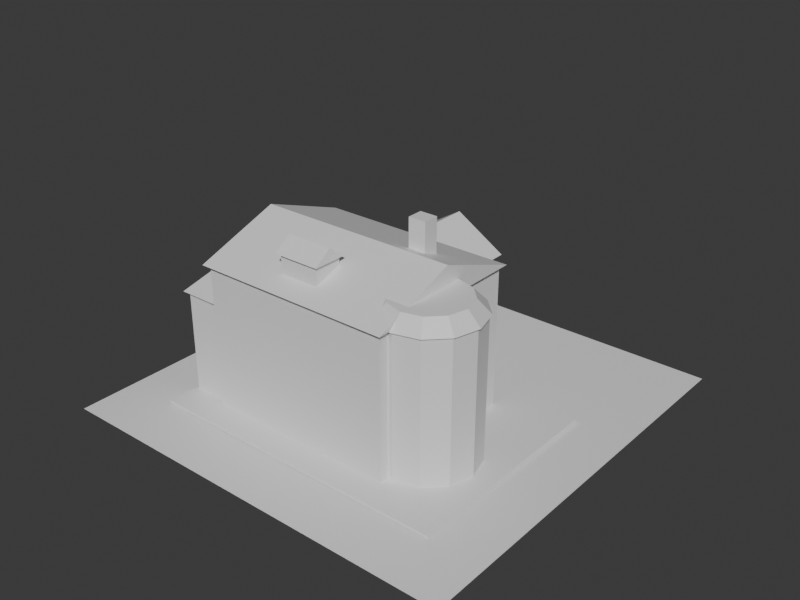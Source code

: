 # Source: sun-ke-villa-massing.blend  (saved by Blender 5.2.44; exported with 4.5.12 LTS)
import bpy
from mathutils import Matrix  # noqa: F401  (used for matrix-valued properties, if any)

bpy.ops.wm.read_factory_settings(use_empty=True)
scene = bpy.context.scene
scene.name = 'Scene'

# ---- collections
col_collection = bpy.data.collections.new('Collection'); scene.collection.children.link(col_collection)

# ---- materials (node trees are filled in below, after node groups)
mat_sun_ke_villa_massing_roof = bpy.data.materials.new('sun-ke-villa-massing-roof')
mat_sun_ke_villa_massing_roof.diffuse_color = (0.43, 0.2, 0.13, 1.0)
mat_sun_ke_villa_massing_roof.roughness = 0.95
mat_sun_ke_villa_massing_wall = bpy.data.materials.new('sun-ke-villa-massing-wall')
mat_sun_ke_villa_massing_wall.diffuse_color = (0.66, 0.6, 0.53, 1.0)
mat_sun_ke_villa_massing_wall.roughness = 0.95
mat_test_preview_ground_material = bpy.data.materials.new('test-preview-ground-material')
mat_test_preview_ground_material.diffuse_color = (0.14, 0.17, 0.18, 1.0)

# ---- material node trees
mat_sun_ke_villa_massing_roof.use_nodes = True; mat_sun_ke_villa_massing_roof.node_tree.nodes.clear()
_N = mat_sun_ke_villa_massing_roof.node_tree.nodes; _L = mat_sun_ke_villa_massing_roof.node_tree.links
n0 = _N.new('ShaderNodeBsdfPrincipled'); n0.name = 'Principled BSDF'; n0.location = (-200, 100)
n0.inputs[10].default_value = 0.005
n1 = _N.new('ShaderNodeOutputMaterial'); n1.name = 'Material Output'; n1.location = (200, 100)
_L.new(n0.outputs[0], n1.inputs[0])
n1.is_active_output = True
mat_sun_ke_villa_massing_wall.use_nodes = True; mat_sun_ke_villa_massing_wall.node_tree.nodes.clear()
_N = mat_sun_ke_villa_massing_wall.node_tree.nodes; _L = mat_sun_ke_villa_massing_wall.node_tree.links
n0 = _N.new('ShaderNodeBsdfPrincipled'); n0.name = 'Principled BSDF'; n0.location = (-200, 100)
n0.inputs[10].default_value = 0.005
n1 = _N.new('ShaderNodeOutputMaterial'); n1.name = 'Material Output'; n1.location = (200, 100)
_L.new(n0.outputs[0], n1.inputs[0])
n1.is_active_output = True
mat_test_preview_ground_material.use_nodes = True; mat_test_preview_ground_material.node_tree.nodes.clear()
_N = mat_test_preview_ground_material.node_tree.nodes; _L = mat_test_preview_ground_material.node_tree.links
n0 = _N.new('ShaderNodeBsdfPrincipled'); n0.name = 'Principled BSDF'; n0.location = (-200, 100)
n0.inputs[10].default_value = 0.005
n1 = _N.new('ShaderNodeOutputMaterial'); n1.name = 'Material Output'; n1.location = (200, 100)
_L.new(n0.outputs[0], n1.inputs[0])
n1.is_active_output = True

# ---- world
world_world = bpy.data.worlds.new('World'); scene.world = world_world
world_world.use_nodes = True; world_world.node_tree.nodes.clear()
_N = world_world.node_tree.nodes; _L = world_world.node_tree.links
n0 = _N.new('ShaderNodeOutputWorld'); n0.name = 'World Output'; n0.location = (200, 100)
n1 = _N.new('ShaderNodeBackground'); n1.name = 'Background'; n1.location = (-200, 100)
n1.inputs[0].default_value = (0.05088, 0.05088, 0.05088, 1.0)
_L.new(n1.outputs[0], n0.inputs[0])
n0.is_active_output = True
world_world.color = (0.03, 0.04, 0.045)
world_world.sun_shadow_jitter_overblur = 0.0

# ---- meshes
me_osm_way_864847877_massing_mesh_001 = bpy.data.meshes.new('osm-way-864847877-massing-mesh.001')
me_osm_way_864847877_massing_mesh_001.from_pydata([(-2.59, 1.79, 2.35), (0.15, 1.79, 2.35), (0.15, 4.93, 2.35), (-2.59, 4.93, 2.35), (-1.22, 1.79, 3.18), (-1.22, 4.93, 3.18), (-3.916, -2.763, 0.0), (3.913, -2.767, 0.0), (3.916, 2.765, 0.0), (-3.913, 2.765, 0.0), (-3.916, -2.763, 0.06), (3.913, -2.767, 0.06), (3.916, 2.765, 0.06), (-3.913, 2.765, 0.06), (-2.895, -2.04, 0.0), (-2.895, -2.04, 3.68), (-2.895, 2.04, 0.0), (-2.895, 2.04, 3.68), (2.055, -2.04, 0.0), (2.055, -2.04, 3.68), (2.055, 2.04, 0.0), (2.055, 2.04, 3.68), (-3.83, -1.94, 0.0), (-3.83, -1.94, 2.68), (-3.83, 1.78, 0.0), (-3.83, 1.78, 2.68), (-2.01, -1.94, 0.0), (-2.01, -1.94, 2.68), (-2.01, 1.78, 0.0), (-2.01, 1.78, 2.68), (2.18, 0.65, 0.0), (2.18, 0.65, 3.64), (2.795, 0.4852, 0.0), (2.795, 0.4852, 3.64), (3.245, 0.035, 0.0), (3.245, 0.035, 3.64), (3.41, -0.58, 0.0), (3.41, -0.58, 3.64), (3.245, -1.195, 0.0), (3.245, -1.195, 3.64), (2.795, -1.645, 0.0), (2.795, -1.645, 3.64), (2.18, -1.81, 0.0), (2.18, -1.81, 3.64), (1.565, -1.645, 0.0), (1.565, -1.645, 3.64), (1.115, -1.195, 0.0), (1.115, -1.195, 3.64), (0.95, -0.58, 0.0), (0.95, -0.58, 3.64), (1.115, 0.035, 0.0), (1.115, 0.035, 3.64), (1.565, 0.4852, 0.0), (1.565, 0.4852, 3.64), (-3.01, -2.17, 3.68), (2.17, -2.17, 3.68), (2.17, 2.17, 3.68), (-3.01, 2.17, 3.68), (-3.01, 0.0, 4.46), (2.17, 0.0, 4.46), (-3.94, -2.04, 2.68), (-1.9, -2.04, 2.68), (-1.9, 1.88, 2.68), (-3.94, 1.88, 2.68), (-3.94, -0.08, 3.13), (-1.9, -0.08, 3.13), (2.18, 0.71, 3.66), (2.18, 0.38, 4.0), (2.825, 0.5372, 3.66), (2.66, 0.2514, 4.0), (3.297, 0.065, 3.66), (3.011, -0.1, 4.0), (3.47, -0.58, 3.66), (3.14, -0.58, 4.0), (3.297, -1.225, 3.66), (3.011, -1.06, 4.0), (2.825, -1.697, 3.66), (2.66, -1.411, 4.0), (2.18, -1.87, 3.66), (2.18, -1.54, 4.0), (1.535, -1.697, 3.66), (1.7, -1.411, 4.0), (1.063, -1.225, 3.66), (1.349, -1.06, 4.0), (0.89, -0.58, 3.66), (1.22, -0.58, 4.0), (1.063, 0.065, 3.66), (1.349, -0.1, 4.0), (1.535, 0.5372, 3.66), (1.7, 0.2514, 4.0), (-1.05, -1.63, 3.45), (-1.05, -1.63, 4.37), (-1.05, -0.91, 3.45), (-1.05, -0.91, 4.37), (-0.03, -1.63, 3.45), (-0.03, -1.63, 4.37), (-0.03, -0.91, 3.45), (-0.03, -0.91, 4.37), (-1.13, -1.71, 4.35), (0.05, -1.71, 4.35), (0.05, -0.83, 4.35), (-1.13, -0.83, 4.35), (-1.13, -1.27, 4.67), (0.05, -1.27, 4.67), (0.815, 0.38, 3.73), (0.815, 0.38, 5.05), (0.815, 0.78, 3.73), (0.815, 0.78, 5.05), (1.265, 0.38, 3.73), (1.265, 0.38, 5.05), (1.265, 0.78, 3.73), (1.265, 0.78, 5.05), (-2.3, 4.38, 0.0), (-2.3, 4.38, 2.16), (-2.3, 4.78, 0.0), (-2.3, 4.78, 2.16), (-1.9, 4.38, 0.0), (-1.9, 4.38, 2.16), (-1.9, 4.78, 0.0), (-1.9, 4.78, 2.16), (-2.26, 2.32, 0.0), (-2.26, 2.32, 2.16), (-2.26, 2.64, 0.0), (-2.26, 2.64, 2.16), (-1.94, 2.32, 0.0), (-1.94, 2.32, 2.16), (-1.94, 2.64, 0.0), (-1.94, 2.64, 2.16), (-0.54, 4.38, 0.0), (-0.54, 4.38, 2.16), (-0.54, 4.78, 0.0), (-0.54, 4.78, 2.16), (-0.14, 4.38, 0.0), (-0.14, 4.38, 2.16), (-0.14, 4.78, 0.0), (-0.14, 4.78, 2.16), (-0.5, 2.32, 0.0), (-0.5, 2.32, 2.16), (-0.5, 2.64, 0.0), (-0.5, 2.64, 2.16), (-0.18, 2.32, 0.0), (-0.18, 2.32, 2.16), (-0.18, 2.64, 0.0), (-0.18, 2.64, 2.16), (-2.22, 1.9, 2.08), (-2.22, 1.9, 2.32), (-2.22, 4.82, 2.08), (-2.22, 4.82, 2.32), (-1.98, 1.9, 2.08), (-1.98, 1.9, 2.32), (-1.98, 4.82, 2.08), (-1.98, 4.82, 2.32), (-0.46, 1.9, 2.08), (-0.46, 1.9, 2.32), (-0.46, 4.82, 2.08), (-0.46, 4.82, 2.32), (-0.22, 1.9, 2.08), (-0.22, 1.9, 2.32), (-0.22, 4.82, 2.08), (-0.22, 4.82, 2.32)], [], [(0, 4, 5, 3), (1, 2, 5, 4), (0, 1, 4), (3, 5, 2), (0, 3, 2, 1), (9, 8, 7, 6), (10, 11, 12, 13), (6, 7, 11, 10), (7, 8, 12, 11), (8, 9, 13, 12), (9, 6, 10, 13), (14, 15, 17, 16), (16, 17, 21, 20), (20, 21, 19, 18), (18, 19, 15, 14), (16, 20, 18, 14), (21, 17, 15, 19), (22, 23, 25, 24), (24, 25, 29, 28), (28, 29, 27, 26), (26, 27, 23, 22), (24, 28, 26, 22), (29, 25, 23, 27), (30, 31, 33, 32), (32, 33, 35, 34), (34, 35, 37, 36), (36, 37, 39, 38), (38, 39, 41, 40), (40, 41, 43, 42), (42, 43, 45, 44), (44, 45, 47, 46), (46, 47, 49, 48), (48, 49, 51, 50), (33, 31, 53, 51, 49, 47, 45, 43, 41, 39, 37, 35), (50, 51, 53, 52), (52, 53, 31, 30), (30, 32, 34, 36, 38, 40, 42, 44, 46, 48, 50, 52), (54, 55, 59, 58), (57, 58, 59, 56), (54, 58, 57), (55, 56, 59), (54, 57, 56, 55), (60, 61, 65, 64), (63, 64, 65, 62), (60, 64, 63), (61, 62, 65), (60, 63, 62, 61), (66, 67, 69, 68), (68, 69, 71, 70), (70, 71, 73, 72), (72, 73, 75, 74), (74, 75, 77, 76), (76, 77, 79, 78), (78, 79, 81, 80), (80, 81, 83, 82), (82, 83, 85, 84), (84, 85, 87, 86), (69, 67, 89, 87, 85, 83, 81, 79, 77, 75, 73, 71), (86, 87, 89, 88), (88, 89, 67, 66), (66, 68, 70, 72, 74, 76, 78, 80, 82, 84, 86, 88), (90, 91, 93, 92), (92, 93, 97, 96), (96, 97, 95, 94), (94, 95, 91, 90), (92, 96, 94, 90), (97, 93, 91, 95), (98, 99, 103, 102), (101, 102, 103, 100), (98, 102, 101), (99, 100, 103), (98, 101, 100, 99), (104, 105, 107, 106), (106, 107, 111, 110), (110, 111, 109, 108), (108, 109, 105, 104), (106, 110, 108, 104), (111, 107, 105, 109), (112, 113, 115, 114), (114, 115, 119, 118), (118, 119, 117, 116), (116, 117, 113, 112), (114, 118, 116, 112), (119, 115, 113, 117), (120, 121, 123, 122), (122, 123, 127, 126), (126, 127, 125, 124), (124, 125, 121, 120), (122, 126, 124, 120), (127, 123, 121, 125), (128, 129, 131, 130), (130, 131, 135, 134), (134, 135, 133, 132), (132, 133, 129, 128), (130, 134, 132, 128), (135, 131, 129, 133), (136, 137, 139, 138), (138, 139, 143, 142), (142, 143, 141, 140), (140, 141, 137, 136), (138, 142, 140, 136), (143, 139, 137, 141), (144, 145, 147, 146), (146, 147, 151, 150), (150, 151, 149, 148), (148, 149, 145, 144), (146, 150, 148, 144), (151, 147, 145, 149), (152, 153, 155, 154), (154, 155, 159, 158), (158, 159, 157, 156), (156, 157, 153, 152), (154, 158, 156, 152), (159, 155, 153, 157)])
me_osm_way_864847877_massing_mesh_001.polygons.foreach_set('material_index', [0, 0, 0, 0, 0, 1, 1, 1, 1, 1, 1, 1, 1, 1, 1, 1, 1, 1, 1, 1, 1, 1, 1, 1, 1, 1, 1, 1, 1, 1, 1, 1, 1, 1, 1, 1, 1, 0, 0, 0, 0, 0, 0, 0, 0, 0, 0, 0, 0, 0, 0, 0, 0, 0, 0, 0, 0, 0, 0, 0, 0, 1, 1, 1, 1, 1, 1, 0, 0, 0, 0, 0, 1, 1, 1, 1, 1, 1, 1, 1, 1, 1, 1, 1, 1, 1, 1, 1, 1, 1, 1, 1, 1, 1, 1, 1, 1, 1, 1, 1, 1, 1, 1, 1, 1, 1, 1, 1, 1, 1, 1, 1, 1, 1])
_uv = me_osm_way_864847877_massing_mesh_001.uv_layers.new(name='UVMap')
_uv.uv.foreach_set('vector', [0.0, 0.0, 0.0, 0.0, 0.0, 0.0, 0.0, 0.0, 0.0, 0.0, 0.0, 0.0, 0.0, 0.0, 0.0, 0.0, 0.0, 0.0, 0.0, 0.0, 0.0, 0.0, 0.0, 0.0, 0.0, 0.0, 0.0, 0.0, 0.0, 0.0, 0.0, 0.0, 0.0, 0.0, 0.0, 0.0, 0.0, 0.0, 0.0, 0.0, 0.0, 0.0, 0.0, 0.0, 0.0, 0.0, 0.0, 0.0, 0.0, 0.0, 0.0, 0.0, 0.0, 0.0, 0.0, 0.0, 0.0, 0.0, 0.0, 0.0, 0.0, 0.0, 0.0, 0.0, 0.0, 0.0, 0.0, 0.0, 0.0, 0.0, 0.0, 0.0, 0.0, 0.0, 0.0, 0.0, 0.0, 0.0, 0.0, 0.0, 0.0, 0.0, 0.0, 0.0, 0.375, 0.0, 0.625, 0.0, 0.625, 0.25, 0.375, 0.25, 0.375, 0.25, 0.625, 0.25, 0.625, 0.5, 0.375, 0.5, 0.375, 0.5, 0.625, 0.5, 0.625, 0.75, 0.375, 0.75, 0.375, 0.75, 0.625, 0.75, 0.625, 1.0, 0.375, 1.0, 0.125, 0.5, 0.375, 0.5, 0.375, 0.75, 0.125, 0.75, 0.625, 0.5, 0.875, 0.5, 0.875, 0.75, 0.625, 0.75, 0.375, 0.0, 0.625, 0.0, 0.625, 0.25, 0.375, 0.25, 0.375, 0.25, 0.625, 0.25, 0.625, 0.5, 0.375, 0.5, 0.375, 0.5, 0.625, 0.5, 0.625, 0.75, 0.375, 0.75, 0.375, 0.75, 0.625, 0.75, 0.625, 1.0, 0.375, 1.0, 0.125, 0.5, 0.375, 0.5, 0.375, 0.75, 0.125, 0.75, 0.625, 0.5, 0.875, 0.5, 0.875, 0.75, 0.625, 0.75, 1.0, 0.5, 1.0, 1.0, 0.9167, 1.0, 0.9167, 0.5, 0.9167, 0.5, 0.9167, 1.0, 0.8333, 1.0, 0.8333, 0.5, 0.8333, 0.5, 0.8333, 1.0, 0.75, 1.0, 0.75, 0.5, 0.75, 0.5, 0.75, 1.0, 0.6667, 1.0, 0.6667, 0.5, 0.6667, 0.5, 0.6667, 1.0, 0.5833, 1.0, 0.5833, 0.5, 0.5833, 0.5, 0.5833, 1.0, 0.5, 1.0, 0.5, 0.5, 0.5, 0.5, 0.5, 1.0, 0.4167, 1.0, 0.4167, 0.5, 0.4167, 0.5, 0.4167, 1.0, 0.3333, 1.0, 0.3333, 0.5, 0.3333, 0.5, 0.3333, 1.0, 0.25, 1.0, 0.25, 0.5, 0.25, 0.5, 0.25, 1.0, 0.1667, 1.0, 0.1667, 0.5, 0.37, 0.4578, 0.25, 0.49, 0.13, 0.4578, 0.04215, 0.37, 0.01, 0.25, 0.04215, 0.13, 0.13, 0.04215, 0.25, 0.01, 0.37, 0.04215, 0.4578, 0.13, 0.49, 0.25, 0.4578, 0.37, 0.1667, 0.5, 0.1667, 1.0, 0.08333, 1.0, 0.08333, 0.5, 0.08333, 0.5, 0.08333, 1.0, 7.451e-08, 1.0, 7.451e-08, 0.5, 0.75, 0.49, 0.87, 0.4578, 0.9578, 0.37, 0.99, 0.25, 0.9578, 0.13, 0.87, 0.04215, 0.75, 0.01, 0.63, 0.04215, 0.5422, 0.13, 0.51, 0.25, 0.5422, 0.37, 0.63, 0.4578, 0.0, 0.0, 0.0, 0.0, 0.0, 0.0, 0.0, 0.0, 0.0, 0.0, 0.0, 0.0, 0.0, 0.0, 0.0, 0.0, 0.0, 0.0, 0.0, 0.0, 0.0, 0.0, 0.0, 0.0, 0.0, 0.0, 0.0, 0.0, 0.0, 0.0, 0.0, 0.0, 0.0, 0.0, 0.0, 0.0, 0.0, 0.0, 0.0, 0.0, 0.0, 0.0, 0.0, 0.0, 0.0, 0.0, 0.0, 0.0, 0.0, 0.0, 0.0, 0.0, 0.0, 0.0, 0.0, 0.0, 0.0, 0.0, 0.0, 0.0, 0.0, 0.0, 0.0, 0.0, 0.0, 0.0, 0.0, 0.0, 0.0, 0.0, 0.0, 0.0, 1.0, 0.5, 1.0, 1.0, 0.9167, 1.0, 0.9167, 0.5, 0.9167, 0.5, 0.9167, 1.0, 0.8333, 1.0, 0.8333, 0.5, 0.8333, 0.5, 0.8333, 1.0, 0.75, 1.0, 0.75, 0.5, 0.75, 0.5, 0.75, 1.0, 0.6667, 1.0, 0.6667, 0.5, 0.6667, 0.5, 0.6667, 1.0, 0.5833, 1.0, 0.5833, 0.5, 0.5833, 0.5, 0.5833, 1.0, 0.5, 1.0, 0.5, 0.5, 0.5, 0.5, 0.5, 1.0, 0.4167, 1.0, 0.4167, 0.5, 0.4167, 0.5, 0.4167, 1.0, 0.3333, 1.0, 0.3333, 0.5, 0.3333, 0.5, 0.3333, 1.0, 0.25, 1.0, 0.25, 0.5, 0.25, 0.5, 0.25, 1.0, 0.1667, 1.0, 0.1667, 0.5, 0.37, 0.4578, 0.25, 0.49, 0.13, 0.4578, 0.04215, 0.37, 0.01, 0.25, 0.04215, 0.13, 0.13, 0.04215, 0.25, 0.01, 0.37, 0.04215, 0.4578, 0.13, 0.49, 0.25, 0.4578, 0.37, 0.1667, 0.5, 0.1667, 1.0, 0.08333, 1.0, 0.08333, 0.5, 0.08333, 0.5, 0.08333, 1.0, 7.451e-08, 1.0, 7.451e-08, 0.5, 0.75, 0.49, 0.87, 0.4578, 0.9578, 0.37, 0.99, 0.25, 0.9578, 0.13, 0.87, 0.04215, 0.75, 0.01, 0.63, 0.04215, 0.5422, 0.13, 0.51, 0.25, 0.5422, 0.37, 0.63, 0.4578, 0.375, 0.0, 0.625, 0.0, 0.625, 0.25, 0.375, 0.25, 0.375, 0.25, 0.625, 0.25, 0.625, 0.5, 0.375, 0.5, 0.375, 0.5, 0.625, 0.5, 0.625, 0.75, 0.375, 0.75, 0.375, 0.75, 0.625, 0.75, 0.625, 1.0, 0.375, 1.0, 0.125, 0.5, 0.375, 0.5, 0.375, 0.75, 0.125, 0.75, 0.625, 0.5, 0.875, 0.5, 0.875, 0.75, 0.625, 0.75, 0.0, 0.0, 0.0, 0.0, 0.0, 0.0, 0.0, 0.0, 0.0, 0.0, 0.0, 0.0, 0.0, 0.0, 0.0, 0.0, 0.0, 0.0, 0.0, 0.0, 0.0, 0.0, 0.0, 0.0, 0.0, 0.0, 0.0, 0.0, 0.0, 0.0, 0.0, 0.0, 0.0, 0.0, 0.0, 0.0, 0.375, 0.0, 0.625, 0.0, 0.625, 0.25, 0.375, 0.25, 0.375, 0.25, 0.625, 0.25, 0.625, 0.5, 0.375, 0.5, 0.375, 0.5, 0.625, 0.5, 0.625, 0.75, 0.375, 0.75, 0.375, 0.75, 0.625, 0.75, 0.625, 1.0, 0.375, 1.0, 0.125, 0.5, 0.375, 0.5, 0.375, 0.75, 0.125, 0.75, 0.625, 0.5, 0.875, 0.5, 0.875, 0.75, 0.625, 0.75, 0.375, 0.0, 0.625, 0.0, 0.625, 0.25, 0.375, 0.25, 0.375, 0.25, 0.625, 0.25, 0.625, 0.5, 0.375, 0.5, 0.375, 0.5, 0.625, 0.5, 0.625, 0.75, 0.375, 0.75, 0.375, 0.75, 0.625, 0.75, 0.625, 1.0, 0.375, 1.0, 0.125, 0.5, 0.375, 0.5, 0.375, 0.75, 0.125, 0.75, 0.625, 0.5, 0.875, 0.5, 0.875, 0.75, 0.625, 0.75, 0.375, 0.0, 0.625, 0.0, 0.625, 0.25, 0.375, 0.25, 0.375, 0.25, 0.625, 0.25, 0.625, 0.5, 0.375, 0.5, 0.375, 0.5, 0.625, 0.5, 0.625, 0.75, 0.375, 0.75, 0.375, 0.75, 0.625, 0.75, 0.625, 1.0, 0.375, 1.0, 0.125, 0.5, 0.375, 0.5, 0.375, 0.75, 0.125, 0.75, 0.625, 0.5, 0.875, 0.5, 0.875, 0.75, 0.625, 0.75, 0.375, 0.0, 0.625, 0.0, 0.625, 0.25, 0.375, 0.25, 0.375, 0.25, 0.625, 0.25, 0.625, 0.5, 0.375, 0.5, 0.375, 0.5, 0.625, 0.5, 0.625, 0.75, 0.375, 0.75, 0.375, 0.75, 0.625, 0.75, 0.625, 1.0, 0.375, 1.0, 0.125, 0.5, 0.375, 0.5, 0.375, 0.75, 0.125, 0.75, 0.625, 0.5, 0.875, 0.5, 0.875, 0.75, 0.625, 0.75, 0.375, 0.0, 0.625, 0.0, 0.625, 0.25, 0.375, 0.25, 0.375, 0.25, 0.625, 0.25, 0.625, 0.5, 0.375, 0.5, 0.375, 0.5, 0.625, 0.5, 0.625, 0.75, 0.375, 0.75, 0.375, 0.75, 0.625, 0.75, 0.625, 1.0, 0.375, 1.0, 0.125, 0.5, 0.375, 0.5, 0.375, 0.75, 0.125, 0.75, 0.625, 0.5, 0.875, 0.5, 0.875, 0.75, 0.625, 0.75, 0.375, 0.0, 0.625, 0.0, 0.625, 0.25, 0.375, 0.25, 0.375, 0.25, 0.625, 0.25, 0.625, 0.5, 0.375, 0.5, 0.375, 0.5, 0.625, 0.5, 0.625, 0.75, 0.375, 0.75, 0.375, 0.75, 0.625, 0.75, 0.625, 1.0, 0.375, 1.0, 0.125, 0.5, 0.375, 0.5, 0.375, 0.75, 0.125, 0.75, 0.625, 0.5, 0.875, 0.5, 0.875, 0.75, 0.625, 0.75, 0.375, 0.0, 0.625, 0.0, 0.625, 0.25, 0.375, 0.25, 0.375, 0.25, 0.625, 0.25, 0.625, 0.5, 0.375, 0.5, 0.375, 0.5, 0.625, 0.5, 0.625, 0.75, 0.375, 0.75, 0.375, 0.75, 0.625, 0.75, 0.625, 1.0, 0.375, 1.0, 0.125, 0.5, 0.375, 0.5, 0.375, 0.75, 0.125, 0.75, 0.625, 0.5, 0.875, 0.5, 0.875, 0.75, 0.625, 0.75])
me_osm_way_864847877_massing_mesh_001.materials.append(mat_sun_ke_villa_massing_roof)
me_osm_way_864847877_massing_mesh_001.materials.append(mat_sun_ke_villa_massing_wall)
me_osm_way_864847877_massing_mesh_001.update()
me_plane = bpy.data.meshes.new('Plane')
me_plane.from_pydata([(-5.303, -5.303, 0.0), (5.303, -5.303, 0.0), (-5.303, 5.303, 0.0), (5.303, 5.303, 0.0)], [], [(0, 1, 3, 2)])
_uv = me_plane.uv_layers.new(name='UVMap')
_uv.uv.foreach_set('vector', [0.0, 0.0, 1.0, 0.0, 1.0, 1.0, 0.0, 1.0])
me_plane.materials.append(mat_test_preview_ground_material)
me_plane.update()

# ---- objects
ob_osm_way_864847877_massing = bpy.data.objects.new('osm-way-864847877-massing', me_osm_way_864847877_massing_mesh_001)
ob_test_preview_ground = bpy.data.objects.new('test-preview-ground', me_plane)

# ---- transforms, parenting, visibility, modifiers, constraints
ob_osm_way_864847877_massing.location = (0.0, 0.0, 0.0)
ob_test_preview_ground.location = (-0.01212, 1.082, -0.025)

# ---- collection membership
col_collection.objects.link(ob_osm_way_864847877_massing)
col_collection.objects.link(ob_test_preview_ground)

# ---- scene / render settings (as saved in the file)
scene.frame_start = 1; scene.frame_end = 250; scene.frame_set(1)
scene.render.engine = 'BLENDER_WORKBENCH'
scene.render.resolution_x = 960
scene.render.resolution_y = 720
scene.render.bake_bias = 0.0
scene.render.bake_samples = 0
scene.render.compositor_device = 'GPU'
scene.eevee.use_volume_custom_range = False
scene.eevee.fast_gi_thickness_near = 0.1
scene.eevee.fast_gi_thickness_far = 0.0
scene.eevee.ray_tracing_options.screen_trace_thickness = 0.1
bpy.context.view_layer.update()

# ---- added for rendering (the .blend has no active camera and no usable light): camera, sun
cam_auto = bpy.data.cameras.new('AutoCamera')
cam_auto.lens = 50.0
cam_auto.sensor_width = 36.0
cam_auto.clip_end = 1000.0
ob_auto_camera = bpy.data.objects.new('AutoCamera', cam_auto)
scene.collection.objects.link(ob_auto_camera)
ob_auto_camera.location = (14.6374, -16.4978, 14.2321)
ob_auto_camera.rotation_euler = (1.09748, -7.21219e-08, 0.694738)
scene.camera = ob_auto_camera
light_auto_sun = bpy.data.lights.new('AutoSun', 'SUN')
light_auto_sun.energy = 3.0
light_auto_sun.angle = 0.0523599
ob_auto_sun = bpy.data.objects.new('AutoSun', light_auto_sun)
scene.collection.objects.link(ob_auto_sun)
ob_auto_sun.rotation_euler = (0.872665, 0.174533, 0.523599)
bpy.context.view_layer.update()
